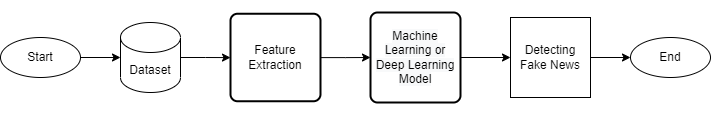

The diagram above was exported from draw.io. Its source (the exported page's mxGraphModel, read from the mxfile embedded in the PNG):
<mxGraphModel dx="868" dy="450" grid="1" gridSize="10" guides="1" tooltips="1" connect="1" arrows="1" fold="1" page="1" pageScale="1" pageWidth="827" pageHeight="1169" math="0" shadow="0">
  <root>
    <mxCell id="WIyWlLk6GJQsqaUBKTNV-0" />
    <mxCell id="WIyWlLk6GJQsqaUBKTNV-1" parent="WIyWlLk6GJQsqaUBKTNV-0" />
    <mxCell id="VDlX0_sH-ZBe-BtgFszh-7" value="" style="edgeStyle=orthogonalEdgeStyle;rounded=0;orthogonalLoop=1;jettySize=auto;html=1;" edge="1" parent="WIyWlLk6GJQsqaUBKTNV-1" source="VDlX0_sH-ZBe-BtgFszh-0" target="VDlX0_sH-ZBe-BtgFszh-1">
      <mxGeometry relative="1" as="geometry" />
    </mxCell>
    <mxCell id="VDlX0_sH-ZBe-BtgFszh-0" value="Start" style="ellipse;whiteSpace=wrap;html=1;" vertex="1" parent="WIyWlLk6GJQsqaUBKTNV-1">
      <mxGeometry x="60" y="280" width="80" height="40" as="geometry" />
    </mxCell>
    <mxCell id="VDlX0_sH-ZBe-BtgFszh-13" value="" style="edgeStyle=orthogonalEdgeStyle;rounded=0;orthogonalLoop=1;jettySize=auto;html=1;" edge="1" parent="WIyWlLk6GJQsqaUBKTNV-1" source="VDlX0_sH-ZBe-BtgFszh-1" target="VDlX0_sH-ZBe-BtgFszh-12">
      <mxGeometry relative="1" as="geometry" />
    </mxCell>
    <mxCell id="VDlX0_sH-ZBe-BtgFszh-1" value="Dataset" style="shape=cylinder3;whiteSpace=wrap;html=1;boundedLbl=1;backgroundOutline=1;size=15;" vertex="1" parent="WIyWlLk6GJQsqaUBKTNV-1">
      <mxGeometry x="180" y="265" width="60" height="70" as="geometry" />
    </mxCell>
    <mxCell id="VDlX0_sH-ZBe-BtgFszh-9" value="" style="edgeStyle=orthogonalEdgeStyle;rounded=0;orthogonalLoop=1;jettySize=auto;html=1;" edge="1" parent="WIyWlLk6GJQsqaUBKTNV-1" source="VDlX0_sH-ZBe-BtgFszh-3" target="VDlX0_sH-ZBe-BtgFszh-4">
      <mxGeometry relative="1" as="geometry" />
    </mxCell>
    <mxCell id="VDlX0_sH-ZBe-BtgFszh-3" value="&#10;&#10;&lt;span style=&quot;color: rgb(0, 0, 0); font-family: helvetica; font-size: 12px; font-style: normal; font-weight: 400; letter-spacing: normal; text-align: center; text-indent: 0px; text-transform: none; word-spacing: 0px; background-color: rgb(248, 249, 250); display: inline; float: none;&quot;&gt;Machine Learning or Deep Learning Model&lt;/span&gt;&#10;&#10;" style="rounded=1;whiteSpace=wrap;html=1;absoluteArcSize=1;arcSize=14;strokeWidth=2;" vertex="1" parent="WIyWlLk6GJQsqaUBKTNV-1">
      <mxGeometry x="430" y="255" width="90" height="90" as="geometry" />
    </mxCell>
    <mxCell id="VDlX0_sH-ZBe-BtgFszh-10" value="" style="edgeStyle=orthogonalEdgeStyle;rounded=0;orthogonalLoop=1;jettySize=auto;html=1;" edge="1" parent="WIyWlLk6GJQsqaUBKTNV-1" source="VDlX0_sH-ZBe-BtgFszh-4" target="VDlX0_sH-ZBe-BtgFszh-6">
      <mxGeometry relative="1" as="geometry" />
    </mxCell>
    <mxCell id="VDlX0_sH-ZBe-BtgFszh-4" value="Detecting Fake News" style="whiteSpace=wrap;html=1;aspect=fixed;" vertex="1" parent="WIyWlLk6GJQsqaUBKTNV-1">
      <mxGeometry x="570" y="260" width="80" height="80" as="geometry" />
    </mxCell>
    <mxCell id="VDlX0_sH-ZBe-BtgFszh-6" value="End" style="ellipse;whiteSpace=wrap;html=1;" vertex="1" parent="WIyWlLk6GJQsqaUBKTNV-1">
      <mxGeometry x="690" y="280" width="80" height="40" as="geometry" />
    </mxCell>
    <mxCell id="VDlX0_sH-ZBe-BtgFszh-14" value="" style="edgeStyle=orthogonalEdgeStyle;rounded=0;orthogonalLoop=1;jettySize=auto;html=1;" edge="1" parent="WIyWlLk6GJQsqaUBKTNV-1" source="VDlX0_sH-ZBe-BtgFszh-12" target="VDlX0_sH-ZBe-BtgFszh-3">
      <mxGeometry relative="1" as="geometry" />
    </mxCell>
    <mxCell id="VDlX0_sH-ZBe-BtgFszh-12" value="Feature Extraction" style="rounded=1;whiteSpace=wrap;html=1;absoluteArcSize=1;arcSize=14;strokeWidth=2;" vertex="1" parent="WIyWlLk6GJQsqaUBKTNV-1">
      <mxGeometry x="290" y="256.25" width="90" height="87.5" as="geometry" />
    </mxCell>
  </root>
</mxGraphModel>